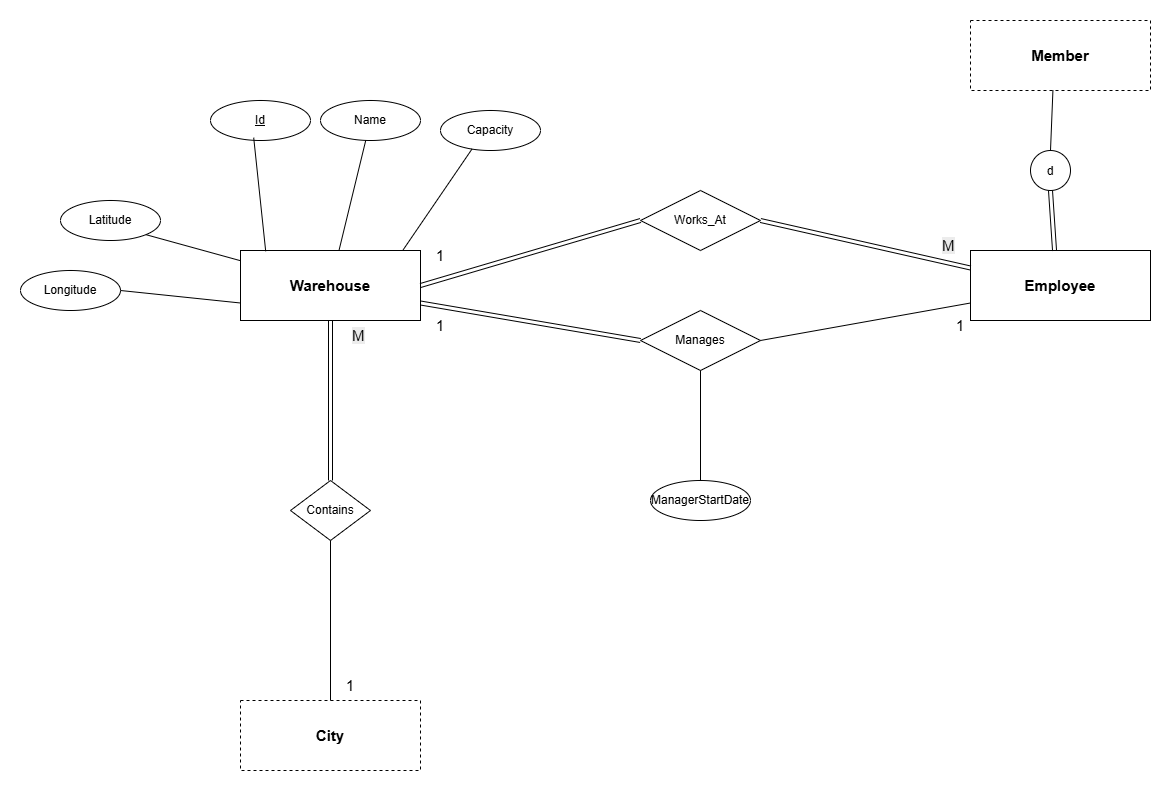

The diagram above was exported from draw.io. Its source (the exported page's mxGraphModel, read from the mxfile embedded in the PNG):
<mxGraphModel dx="2191" dy="1894" grid="1" gridSize="10" guides="1" tooltips="1" connect="1" arrows="1" fold="1" page="1" pageScale="1" pageWidth="850" pageHeight="1100" math="0" shadow="0">
  <root>
    <mxCell id="0" />
    <mxCell id="1" parent="0" />
    <mxCell id="jY01tKi_Aq9wY4Ryq1Ff-1" parent="1" style="whiteSpace=wrap;html=1;align=center;" value="&lt;font style=&quot;font-size: 15px;&quot;&gt;&lt;b&gt;Warehouse&lt;/b&gt;&lt;/font&gt;" vertex="1">
      <mxGeometry height="70" width="180" x="80" y="110" as="geometry" />
    </mxCell>
    <mxCell id="jY01tKi_Aq9wY4Ryq1Ff-3" parent="1" style="ellipse;whiteSpace=wrap;html=1;align=center;fontStyle=4;" value="Id" vertex="1">
      <mxGeometry height="40" width="100" x="50" y="-40" as="geometry" />
    </mxCell>
    <mxCell id="jY01tKi_Aq9wY4Ryq1Ff-4" edge="1" parent="1" source="jY01tKi_Aq9wY4Ryq1Ff-3" style="endArrow=none;html=1;rounded=0;defaultLabelBackgroundColor=page;labelPadding=0 4;exitX=0.432;exitY=0.93;exitDx=0;exitDy=0;exitPerimeter=0;entryX=0.14;entryY=0.011;entryDx=0;entryDy=0;entryPerimeter=0;" target="jY01tKi_Aq9wY4Ryq1Ff-1" value="">
      <mxGeometry relative="1" as="geometry">
        <mxPoint x="90" y="60" as="sourcePoint" />
        <mxPoint x="250" y="60" as="targetPoint" />
      </mxGeometry>
    </mxCell>
    <mxCell id="H_bXKl6tEPr8Z0JAayRA-1" parent="1" style="ellipse;whiteSpace=wrap;html=1;align=center;" value="Name" vertex="1">
      <mxGeometry height="40" width="100" x="160" y="-40" as="geometry" />
    </mxCell>
    <mxCell id="H_bXKl6tEPr8Z0JAayRA-2" edge="1" parent="1" source="H_bXKl6tEPr8Z0JAayRA-1" style="endArrow=none;html=1;rounded=0;defaultLabelBackgroundColor=page;labelPadding=0 4;" target="jY01tKi_Aq9wY4Ryq1Ff-1" value="">
      <mxGeometry relative="1" as="geometry">
        <mxPoint x="229.39999999999995" y="10.00000000000009" as="sourcePoint" />
        <mxPoint x="210.6" y="163.6" as="targetPoint" />
      </mxGeometry>
    </mxCell>
    <mxCell id="H_bXKl6tEPr8Z0JAayRA-3" parent="1" style="ellipse;whiteSpace=wrap;html=1;align=center;" value="Capacity" vertex="1">
      <mxGeometry height="40" width="100" x="280" y="-30" as="geometry" />
    </mxCell>
    <mxCell id="H_bXKl6tEPr8Z0JAayRA-5" edge="1" parent="1" source="H_bXKl6tEPr8Z0JAayRA-3" style="endArrow=none;html=1;rounded=0;defaultLabelBackgroundColor=page;labelPadding=0 4;exitX=0.316;exitY=0.96;exitDx=0;exitDy=0;exitPerimeter=0;entryX=0.904;entryY=-0.011;entryDx=0;entryDy=0;entryPerimeter=0;" target="jY01tKi_Aq9wY4Ryq1Ff-1" value="">
      <mxGeometry relative="1" as="geometry">
        <mxPoint x="323" y="50" as="sourcePoint" />
        <mxPoint x="290" y="160" as="targetPoint" />
      </mxGeometry>
    </mxCell>
    <mxCell id="H_bXKl6tEPr8Z0JAayRA-6" parent="1" style="ellipse;whiteSpace=wrap;html=1;align=center;" value="Latitude" vertex="1">
      <mxGeometry height="40" width="100" x="-100" y="60" as="geometry" />
    </mxCell>
    <mxCell id="H_bXKl6tEPr8Z0JAayRA-7" edge="1" parent="1" source="H_bXKl6tEPr8Z0JAayRA-6" style="endArrow=none;html=1;rounded=0;defaultLabelBackgroundColor=page;labelPadding=0 4;exitX=1;exitY=1;exitDx=0;exitDy=0;" target="jY01tKi_Aq9wY4Ryq1Ff-1" value="">
      <mxGeometry relative="1" as="geometry">
        <mxPoint x="13.355339059327434" y="80.00213562373084" as="sourcePoint" />
        <mxPoint x="50" y="239.86" as="targetPoint" />
      </mxGeometry>
    </mxCell>
    <mxCell id="H_bXKl6tEPr8Z0JAayRA-8" parent="1" style="ellipse;whiteSpace=wrap;html=1;align=center;" value="Longitude" vertex="1">
      <mxGeometry height="40" width="100" x="-140" y="130" as="geometry" />
    </mxCell>
    <mxCell id="H_bXKl6tEPr8Z0JAayRA-9" edge="1" parent="1" source="H_bXKl6tEPr8Z0JAayRA-8" style="endArrow=none;html=1;rounded=0;defaultLabelBackgroundColor=page;labelPadding=0 4;exitX=1;exitY=0.5;exitDx=0;exitDy=0;entryX=0;entryY=0.75;entryDx=0;entryDy=0;" target="jY01tKi_Aq9wY4Ryq1Ff-1" value="">
      <mxGeometry relative="1" as="geometry">
        <mxPoint x="-20" y="190" as="sourcePoint" />
        <mxPoint x="75" y="216" as="targetPoint" />
      </mxGeometry>
    </mxCell>
    <mxCell id="H_bXKl6tEPr8Z0JAayRA-10" parent="1" style="whiteSpace=wrap;html=1;align=center;dashed=1;" value="&lt;font style=&quot;font-size: 15px;&quot;&gt;&lt;b&gt;Member&lt;/b&gt;&lt;/font&gt;" vertex="1">
      <mxGeometry height="70" width="180" x="810" y="-120" as="geometry" />
    </mxCell>
    <mxCell id="oWtpSMBafM2QLpBikDkT-1" parent="1" style="whiteSpace=wrap;html=1;align=center;" value="&lt;font style=&quot;font-size: 15px;&quot;&gt;&lt;b&gt;Employee&lt;/b&gt;&lt;/font&gt;" vertex="1">
      <mxGeometry height="70" width="180" x="810" y="110" as="geometry" />
    </mxCell>
    <mxCell id="oWtpSMBafM2QLpBikDkT-3" parent="1" style="ellipse;whiteSpace=wrap;html=1;shapeInside=1;aspect=fixed;" value="d" vertex="1">
      <mxGeometry height="40" width="40" x="870" y="10" as="geometry" />
    </mxCell>
    <mxCell id="oWtpSMBafM2QLpBikDkT-4" edge="1" parent="1" source="H_bXKl6tEPr8Z0JAayRA-10" style="endArrow=none;html=1;rounded=0;defaultLabelBackgroundColor=page;labelPadding=0 4;exitX=0.458;exitY=0.994;exitDx=0;exitDy=0;exitPerimeter=0;entryX=0.5;entryY=0;entryDx=0;entryDy=0;" target="oWtpSMBafM2QLpBikDkT-3" value="">
      <mxGeometry relative="1" as="geometry">
        <mxPoint x="889" y="50" as="sourcePoint" />
        <mxPoint x="830" y="151" as="targetPoint" />
      </mxGeometry>
    </mxCell>
    <mxCell id="K7SZbBLng5v8_K6soi_5-1" edge="1" parent="1" source="oWtpSMBafM2QLpBikDkT-3" style="shape=link;html=1;rounded=0;defaultLabelBackgroundColor=page;labelPadding=0 4;exitX=0.5;exitY=1;exitDx=0;exitDy=0;entryX=0.467;entryY=0.006;entryDx=0;entryDy=0;entryPerimeter=0;" target="oWtpSMBafM2QLpBikDkT-1" value="">
      <mxGeometry relative="1" as="geometry">
        <mxPoint x="610" y="230" as="sourcePoint" />
        <mxPoint x="610" y="390" as="targetPoint" />
      </mxGeometry>
    </mxCell>
    <mxCell id="1O5HBhF2q4ioHAJdMMBr-1" parent="1" style="whiteSpace=wrap;html=1;align=center;dashed=1;" value="&lt;font style=&quot;font-size: 15px;&quot;&gt;&lt;b&gt;City&lt;/b&gt;&lt;/font&gt;" vertex="1">
      <mxGeometry height="70" width="180" x="80" y="560" as="geometry" />
    </mxCell>
    <mxCell id="1O5HBhF2q4ioHAJdMMBr-2" parent="1" style="shape=rhombus;perimeter=rhombusPerimeter;whiteSpace=wrap;html=1;align=center;" value="Contains" vertex="1">
      <mxGeometry height="60" width="80" x="130" y="340" as="geometry" />
    </mxCell>
    <mxCell id="1O5HBhF2q4ioHAJdMMBr-3" edge="1" parent="1" source="jY01tKi_Aq9wY4Ryq1Ff-1" style="shape=link;html=1;rounded=0;defaultLabelBackgroundColor=page;labelPadding=0 4;exitX=0.5;exitY=1;exitDx=0;exitDy=0;entryX=0.5;entryY=0;entryDx=0;entryDy=0;" target="1O5HBhF2q4ioHAJdMMBr-2" value="">
      <mxGeometry relative="1" as="geometry">
        <mxPoint x="200" y="280" as="sourcePoint" />
        <mxPoint x="204" y="340" as="targetPoint" />
      </mxGeometry>
    </mxCell>
    <mxCell id="1O5HBhF2q4ioHAJdMMBr-4" edge="1" parent="1" source="1O5HBhF2q4ioHAJdMMBr-2" style="endArrow=none;html=1;rounded=0;defaultLabelBackgroundColor=page;labelPadding=0 4;exitX=0.5;exitY=1;exitDx=0;exitDy=0;entryX=0.5;entryY=0;entryDx=0;entryDy=0;" target="1O5HBhF2q4ioHAJdMMBr-1" value="">
      <mxGeometry relative="1" as="geometry">
        <mxPoint x="162" y="450" as="sourcePoint" />
        <mxPoint x="160" y="510" as="targetPoint" />
      </mxGeometry>
    </mxCell>
    <mxCell id="1O5HBhF2q4ioHAJdMMBr-5" parent="1" style="text;html=1;whiteSpace=wrap;strokeColor=none;fillColor=none;align=center;verticalAlign=middle;rounded=0;" value="&lt;font style=&quot;font-size: 15px;&quot;&gt;1&lt;/font&gt;" vertex="1">
      <mxGeometry height="30" width="60" x="160" y="530" as="geometry" />
    </mxCell>
    <mxCell id="1O5HBhF2q4ioHAJdMMBr-7" parent="1" style="text;whiteSpace=wrap;html=1;" value="&lt;span style=&quot;color: rgb(0, 0, 0); font-family: Helvetica; font-size: 15px; font-style: normal; font-variant-ligatures: normal; font-variant-caps: normal; font-weight: 400; letter-spacing: normal; orphans: 2; text-align: center; text-indent: 0px; text-transform: none; widows: 2; word-spacing: 0px; -webkit-text-stroke-width: 0px; white-space: normal; background-color: rgb(236, 236, 236); text-decoration-thickness: initial; text-decoration-style: initial; text-decoration-color: initial; float: none; display: inline !important;&quot;&gt;M&lt;/span&gt;" vertex="1">
      <mxGeometry height="40" width="40" x="190" y="180" as="geometry" />
    </mxCell>
    <mxCell id="1O5HBhF2q4ioHAJdMMBr-12" parent="1" style="shape=rhombus;perimeter=rhombusPerimeter;whiteSpace=wrap;html=1;align=center;" value="Works_At" vertex="1">
      <mxGeometry height="60" width="120" x="480" y="50" as="geometry" />
    </mxCell>
    <mxCell id="1O5HBhF2q4ioHAJdMMBr-14" edge="1" parent="1" source="jY01tKi_Aq9wY4Ryq1Ff-1" style="shape=link;html=1;rounded=0;defaultLabelBackgroundColor=page;labelPadding=0 4;exitX=1;exitY=0.5;exitDx=0;exitDy=0;entryX=0;entryY=0.5;entryDx=0;entryDy=0;" target="1O5HBhF2q4ioHAJdMMBr-12" value="">
      <mxGeometry relative="1" as="geometry">
        <mxPoint x="420" y="130" as="sourcePoint" />
        <mxPoint x="420" y="290" as="targetPoint" />
      </mxGeometry>
    </mxCell>
    <mxCell id="1O5HBhF2q4ioHAJdMMBr-15" edge="1" parent="1" source="1O5HBhF2q4ioHAJdMMBr-12" style="shape=link;html=1;rounded=0;defaultLabelBackgroundColor=page;labelPadding=0 4;exitX=1;exitY=0.5;exitDx=0;exitDy=0;entryX=0;entryY=0.25;entryDx=0;entryDy=0;" target="oWtpSMBafM2QLpBikDkT-1" value="">
      <mxGeometry relative="1" as="geometry">
        <mxPoint x="580" y="160" as="sourcePoint" />
        <mxPoint x="580" y="320" as="targetPoint" />
      </mxGeometry>
    </mxCell>
    <mxCell id="1O5HBhF2q4ioHAJdMMBr-16" parent="1" style="text;html=1;whiteSpace=wrap;strokeColor=none;fillColor=none;align=center;verticalAlign=middle;rounded=0;" value="&lt;font style=&quot;font-size: 15px;&quot;&gt;1&lt;/font&gt;" vertex="1">
      <mxGeometry height="30" width="60" x="250" y="100" as="geometry" />
    </mxCell>
    <mxCell id="1O5HBhF2q4ioHAJdMMBr-17" parent="1" style="text;whiteSpace=wrap;html=1;" value="&lt;span style=&quot;color: rgb(0, 0, 0); font-family: Helvetica; font-size: 15px; font-style: normal; font-variant-ligatures: normal; font-variant-caps: normal; font-weight: 400; letter-spacing: normal; orphans: 2; text-align: center; text-indent: 0px; text-transform: none; widows: 2; word-spacing: 0px; -webkit-text-stroke-width: 0px; white-space: normal; background-color: rgb(236, 236, 236); text-decoration-thickness: initial; text-decoration-style: initial; text-decoration-color: initial; float: none; display: inline !important;&quot;&gt;M&lt;/span&gt;" vertex="1">
      <mxGeometry height="40" width="40" x="780" y="90" as="geometry" />
    </mxCell>
    <mxCell id="1O5HBhF2q4ioHAJdMMBr-18" parent="1" style="shape=rhombus;perimeter=rhombusPerimeter;whiteSpace=wrap;html=1;align=center;" value="Manages" vertex="1">
      <mxGeometry height="60" width="120" x="480" y="170" as="geometry" />
    </mxCell>
    <mxCell id="1O5HBhF2q4ioHAJdMMBr-19" edge="1" parent="1" source="jY01tKi_Aq9wY4Ryq1Ff-1" style="shape=link;html=1;rounded=0;defaultLabelBackgroundColor=page;labelPadding=0 4;exitX=1;exitY=0.75;exitDx=0;exitDy=0;entryX=0;entryY=0.5;entryDx=0;entryDy=0;" target="1O5HBhF2q4ioHAJdMMBr-18" value="">
      <mxGeometry relative="1" as="geometry">
        <mxPoint x="300" y="295" as="sourcePoint" />
        <mxPoint x="520" y="230" as="targetPoint" />
      </mxGeometry>
    </mxCell>
    <mxCell id="1O5HBhF2q4ioHAJdMMBr-20" edge="1" parent="1" source="1O5HBhF2q4ioHAJdMMBr-18" style="endArrow=none;html=1;rounded=0;defaultLabelBackgroundColor=page;labelPadding=0 4;exitX=1;exitY=0.5;exitDx=0;exitDy=0;entryX=0;entryY=0.75;entryDx=0;entryDy=0;" target="oWtpSMBafM2QLpBikDkT-1" value="">
      <mxGeometry relative="1" as="geometry">
        <mxPoint x="700" y="290" as="sourcePoint" />
        <mxPoint x="700" y="450" as="targetPoint" />
      </mxGeometry>
    </mxCell>
    <mxCell id="1O5HBhF2q4ioHAJdMMBr-21" parent="1" style="text;html=1;whiteSpace=wrap;strokeColor=none;fillColor=none;align=center;verticalAlign=middle;rounded=0;" value="&lt;font style=&quot;font-size: 15px;&quot;&gt;1&lt;/font&gt;" vertex="1">
      <mxGeometry height="30" width="60" x="250" y="170" as="geometry" />
    </mxCell>
    <mxCell id="1O5HBhF2q4ioHAJdMMBr-22" parent="1" style="text;html=1;whiteSpace=wrap;strokeColor=none;fillColor=none;align=center;verticalAlign=middle;rounded=0;" value="&lt;font style=&quot;font-size: 15px;&quot;&gt;1&lt;/font&gt;" vertex="1">
      <mxGeometry height="30" width="60" x="770" y="170" as="geometry" />
    </mxCell>
    <mxCell id="1O5HBhF2q4ioHAJdMMBr-23" parent="1" style="ellipse;whiteSpace=wrap;html=1;align=center;" value="ManagerStartDate" vertex="1">
      <mxGeometry height="40" width="100" x="490" y="340" as="geometry" />
    </mxCell>
    <mxCell id="1O5HBhF2q4ioHAJdMMBr-24" edge="1" parent="1" source="1O5HBhF2q4ioHAJdMMBr-18" style="endArrow=none;html=1;rounded=0;defaultLabelBackgroundColor=page;labelPadding=0 4;exitX=0.5;exitY=1;exitDx=0;exitDy=0;entryX=0.5;entryY=0;entryDx=0;entryDy=0;" target="1O5HBhF2q4ioHAJdMMBr-23" value="">
      <mxGeometry relative="1" as="geometry">
        <mxPoint x="610" y="337" as="sourcePoint" />
        <mxPoint x="820" y="300" as="targetPoint" />
      </mxGeometry>
    </mxCell>
  </root>
</mxGraphModel>